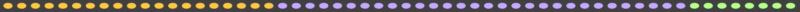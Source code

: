 # Source: rendernormal.scorebar-colour.blend  (saved by Blender 2.78.0; exported with 4.5.12 LTS)
import bpy
from mathutils import Matrix  # noqa: F401  (used for matrix-valued properties, if any)

bpy.ops.wm.read_factory_settings(use_empty=True)
scene = bpy.context.scene
scene.name = 'menu-back'

# ---- collections
col_collection_1 = bpy.data.collections.new('Collection 1'); scene.collection.children.link(col_collection_1)
col_collection_2 = bpy.data.collections.new('Collection 2'); scene.collection.children.link(col_collection_2)
col_collection_2.hide_render = True
col_collection_2.hide_viewport = True
col_collection_11 = bpy.data.collections.new('Collection 11'); scene.collection.children.link(col_collection_11)
col_collection_11.hide_render = True
col_collection_11.hide_viewport = True

# ---- materials (node trees are filled in below, after node groups)
mat_sliderborderpurple_ish_ani1_001 = bpy.data.materials.new('sliderborderpurple-ish-ani1.001')
mat_sliderborderpurple_ish_ani1_001.alpha_threshold = 0.0
mat_sliderborderpurple_ish_ani1_001.roughness = 0.5
mat_sliderborderpurple_ish_ani1_002 = bpy.data.materials.new('sliderborderpurple-ish-ani1.002')
mat_sliderborderpurple_ish_ani1_002.alpha_threshold = 0.0
mat_sliderborderpurple_ish_ani1_002.roughness = 0.5
mat_sliderborderpurple_ish = bpy.data.materials.new('sliderborderpurple-ish')

# ---- material node trees
mat_sliderborderpurple_ish_ani1_001.use_nodes = True; mat_sliderborderpurple_ish_ani1_001.node_tree.nodes.clear()
mat_sliderborderpurple_ish_ani1_002.use_nodes = True; mat_sliderborderpurple_ish_ani1_002.node_tree.nodes.clear()

# ---- world
world_world_010 = bpy.data.worlds.new('World.010'); scene.world = world_world_010
world_world_010.color = (0.05088, 0.05088, 0.05088)
world_world_010.use_sun_shadow = False
world_world_010.sun_shadow_jitter_overblur = 0.0
world_world_010.cycles.sampling_method = 'MANUAL'

# ---- cameras
cam_camera_041 = bpy.data.cameras.new('Camera.041')
cam_camera_041.type = 'ORTHO'
cam_camera_041.clip_end = 100.0
cam_camera_041.lens = 35.0
cam_camera_041.sensor_width = 32.0
cam_camera_041.sensor_height = 18.0
cam_camera_041.ortho_scale = 1.3
cam_camera_041.dof.focus_distance = 0.0

# ---- meshes
me_circle = bpy.data.meshes.new('Circle')
me_circle.from_pydata([(0.0, 1.0, 0.0), (-0.1951, 0.9808, 0.0), (-0.3827, 0.9239, 0.0), (-0.5556, 0.8315, 0.0), (-0.7071, 0.7071, 0.0), (-0.8315, 0.5556, 0.0), (-0.9239, 0.3827, 0.0), (-0.9808, 0.1951, 0.0), (-1.0, 7.55e-08, 0.0), (-0.9808, -0.1951, 0.0), (-0.9239, -0.3827, 0.0), (-0.8315, -0.5556, 0.0), (-0.7071, -0.7071, 0.0), (-0.5556, -0.8315, 0.0), (-0.3827, -0.9239, 0.0), (-0.1951, -0.9808, 0.0), (3.258e-07, -1.0, 0.0), (0.1951, -0.9808, 0.0), (0.3827, -0.9239, 0.0), (0.5556, -0.8315, 0.0), (0.7071, -0.7071, 0.0), (0.8315, -0.5556, 0.0), (0.9239, -0.3827, 0.0), (0.9808, -0.1951, 0.0), (1.0, 9.656e-07, 0.0), (0.9808, 0.1951, 0.0), (0.9239, 0.3827, 0.0), (0.8315, 0.5556, 0.0), (0.7071, 0.7071, 0.0), (0.5556, 0.8315, 0.0), (0.3827, 0.9239, 0.0), (0.1951, 0.9808, 0.0)], [], [(1, 2, 3, 4, 5, 6, 7, 8, 9, 10, 11, 12, 13, 14, 15, 16, 17, 18, 19, 20, 21, 22, 23, 24, 25, 26, 27, 28, 29, 30, 31, 0)])
me_circle.materials.append(mat_sliderborderpurple_ish_ani1_001)
me_circle.use_remesh_preserve_volume = False
me_circle.use_remesh_preserve_attributes = False
me_circle.use_mirror_vertex_groups = False
me_circle.update()
me_plane_005 = bpy.data.meshes.new('Plane.005')
me_plane_005.from_pydata([(0.6454, -0.0003645, 0.0), (0.627, -0.01043, 0.0), (0.6453, -0.001578, 0.0), (0.6449, -0.002773, 0.0), (0.6442, -0.003934, 0.0), (0.6433, -0.005042, 0.0), (0.6422, -0.006083, 0.0), (0.6408, -0.007039, 0.0), (0.6392, -0.007899, 0.0), (0.6375, -0.008649, 0.0), (0.6356, -0.009278, 0.0), (0.6335, -0.009776, 0.0), (0.6314, -0.01014, 0.0), (0.6292, -0.01036, 0.0), (0.627, 0.01043, 0.0), (0.6454, 0.0003645, 0.0), (0.6292, 0.01036, 0.0), (0.6314, 0.01014, 0.0), (0.6335, 0.009776, 0.0), (0.6356, 0.009278, 0.0), (0.6375, 0.008649, 0.0), (0.6392, 0.007899, 0.0), (0.6408, 0.007039, 0.0), (0.6422, 0.006083, 0.0), (0.6433, 0.005042, 0.0), (0.6442, 0.003934, 0.0), (0.6449, 0.002773, 0.0), (0.6453, 0.001578, 0.0), (-0.6454, -0.0003645, 0.0), (-0.627, -0.01043, 0.0), (-0.6453, -0.001578, 0.0), (-0.6449, -0.002773, 0.0), (-0.6442, -0.003934, 0.0), (-0.6433, -0.005042, 0.0), (-0.6422, -0.006083, 0.0), (-0.6408, -0.007039, 0.0), (-0.6392, -0.007899, 0.0), (-0.6375, -0.008649, 0.0), (-0.6356, -0.009278, 0.0), (-0.6335, -0.009776, 0.0), (-0.6314, -0.01014, 0.0), (-0.6292, -0.01036, 0.0), (-0.627, 0.01043, 0.0), (-0.6454, 0.0003645, 0.0), (-0.6292, 0.01036, 0.0), (-0.6314, 0.01014, 0.0), (-0.6335, 0.009776, 0.0), (-0.6356, 0.009278, 0.0), (-0.6375, 0.008649, 0.0), (-0.6392, 0.007899, 0.0), (-0.6408, 0.007039, 0.0), (-0.6422, 0.006083, 0.0), (-0.6433, 0.005042, 0.0), (-0.6442, 0.003934, 0.0), (-0.6449, 0.002773, 0.0), (-0.6453, 0.001578, 0.0), (-0.02183, 0.01043, 0.0), (-0.02183, -0.01043, 0.0)], [], [(57, 56, 14, 16, 17, 18, 19, 20, 21, 22, 23, 24, 25, 26, 27, 15, 0, 2, 3, 4, 5, 6, 7, 8, 9, 10, 11, 12, 13, 1), (57, 29, 41, 40, 39, 38, 37, 36, 35, 34, 33, 32, 31, 30, 28, 43, 55, 54, 53, 52, 51, 50, 49, 48, 47, 46, 45, 44, 42, 56)])
me_plane_005.materials.append(mat_sliderborderpurple_ish_ani1_002)
me_plane_005.use_remesh_preserve_volume = False
me_plane_005.use_remesh_preserve_attributes = False
me_plane_005.use_mirror_vertex_groups = False
me_plane_005.update()
me_plane = bpy.data.meshes.new('Plane')
me_plane.from_pydata([(-0.1742, 0.1164, 0.0), (-0.1481, 0.1481, 0.0), (-0.1164, 0.1742, 0.0), (-0.08017, 0.1935, 0.0), (-0.04087, 0.2055, 0.0), (0.0, 0.2095, 0.0), (-0.1935, 0.08017, 0.0), (-0.2055, 0.04087, 0.0), (-0.2095, 1.582e-08, 0.0), (-0.2055, -0.04087, 0.0), (-0.1935, -0.08017, 0.0), (-0.1742, -0.1164, 0.0), (-0.1481, -0.1481, 0.0), (-0.1164, -0.1742, 0.0), (-0.08017, -0.1935, 0.0), (-0.04087, -0.2055, 0.0), (6.826e-08, -0.2095, 0.0), (0.04087, -0.2055, 0.0), (0.08017, -0.1935, 0.0), (0.1164, -0.1742, 0.0), (0.1481, -0.1481, 0.0), (0.1742, -0.1164, 0.0), (0.1935, -0.08017, 0.0), (0.2055, -0.04087, 0.0), (0.2095, 2.023e-07, 0.0), (0.2055, 0.04087, 0.0), (0.1935, 0.08017, 0.0), (0.1742, 0.1164, 0.0), (0.1481, 0.1481, 0.0), (0.1164, 0.1742, 0.0), (0.08017, 0.1935, 0.0), (0.04087, 0.2055, 0.0)], [], [(7, 8, 9, 10, 11, 12, 13, 14, 15, 16, 17, 18, 19, 20, 21, 22, 23, 24, 25, 26, 27, 28, 29, 30, 31, 5, 4, 3, 2, 1, 0, 6)])
me_plane.materials.append(mat_sliderborderpurple_ish)
me_plane.use_remesh_preserve_volume = False
me_plane.use_remesh_preserve_attributes = False
me_plane.use_mirror_vertex_groups = False
me_plane.update()

# ---- objects
ob_empty = bpy.data.objects.new('Empty', None)
ob_aniempty = bpy.data.objects.new('AniEmpty', None)
ob_circle = bpy.data.objects.new('Circle', me_circle)
ob_cam_hitcircle_010 = bpy.data.objects.new('cam-hitcircle.010', cam_camera_041)
ob_plane = bpy.data.objects.new('Plane', me_plane_005)
ob_arrow = bpy.data.objects.new('arrow', me_plane)
_N = mat_sliderborderpurple_ish_ani1_001.node_tree.nodes; _L = mat_sliderborderpurple_ish_ani1_001.node_tree.links
n0 = _N.new('ShaderNodeTexCoord'); n0.name = 'Texture Coordinate'; n0.location = (-282, 545)
n0.object = ob_aniempty
n1 = _N.new('ShaderNodeTexCoord'); n1.name = 'Texture Coordinate.001'; n1.location = (-295, 261)
n1.object = ob_empty
n2 = _N.new('ShaderNodeMath'); n2.name = 'Math.001'; n2.location = (-126, 158)
n2.hide = True
n2.operation = 'MULTIPLY'
n2.inputs[1].default_value = 0.344
n3 = _N.new('ShaderNodeValToRGB'); n3.name = 'ColorRamp.001'; n3.location = (-16, 157)
n3.label = 'Normalize'
n3.hide = True
n3.color_ramp.interpolation = 'EASE'
while len(n3.color_ramp.elements) > 1: n3.color_ramp.elements.remove(n3.color_ramp.elements[-1])
n3.color_ramp.elements[0].position = 0.0; n3.color_ramp.elements[0].color = (0.0, 0.0, 0.0, 1.0)
_e = n3.color_ramp.elements.new(1.0); _e.color = (1.0, 1.0, 1.0, 1.0)
n4 = _N.new('ShaderNodeValToRGB'); n4.name = 'ColorRamp'; n4.location = (92, 292)
n4.color_ramp.interpolation = 'CONSTANT'
while len(n4.color_ramp.elements) > 1: n4.color_ramp.elements.remove(n4.color_ramp.elements[-1])
n4.color_ramp.elements[0].position = 0.0; n4.color_ramp.elements[0].color = (1.0, 0.5647, 0.05951, 1.0)
_e = n4.color_ramp.elements.new(0.2841); _e.color = (0.5583, 0.3916, 1.0, 1.0)
_e = n4.color_ramp.elements.new(0.9455); _e.color = (0.4678, 1.0, 0.2705, 1.0)
n5 = _N.new('ShaderNodeRGB'); n5.name = 'RGB'; n5.location = (186, 71)
n5.outputs[0].default_value = (1.0, 1.0, 1.0, 1.0)
n6 = _N.new('ShaderNodeMath'); n6.name = 'Math'; n6.location = (-34, 504)
n6.operation = 'SINE'
n6.use_clamp = True
n6.inputs[1].default_value = 0.0
n7 = _N.new('ShaderNodeMix'); n7.name = 'Mix'; n7.location = (437, 252)
n7.data_type = 'RGBA'
n8 = _N.new('ShaderNodeEmission'); n8.name = 'Emission'; n8.location = (684, 266)
n9 = _N.new('ShaderNodeOutputMaterial'); n9.name = 'Material Output'; n9.location = (971, 276)
n10 = _N.new('NodeReroute'); n10.name = 'Reroute'; n10.location = (386, 462)
n10.width = 16
n10.socket_idname = 'NodeSocketFloat'
_L.new(n0.outputs[3], n6.inputs[0])
_L.new(n1.outputs[3], n2.inputs[0])
_L.new(n2.outputs[0], n3.inputs[0])
_L.new(n3.outputs[0], n4.inputs[0])
_L.new(n8.outputs[0], n9.inputs[0])
_L.new(n7.outputs[2], n8.inputs[0])
_L.new(n4.outputs[0], n7.inputs[6])
_L.new(n5.outputs[0], n7.inputs[7])
_L.new(n10.outputs[0], n7.inputs[0])
_L.new(n6.outputs[0], n10.inputs[0])
n9.is_active_output = True
_N = mat_sliderborderpurple_ish_ani1_002.node_tree.nodes; _L = mat_sliderborderpurple_ish_ani1_002.node_tree.links
n0 = _N.new('ShaderNodeTexCoord'); n0.name = 'Texture Coordinate'; n0.location = (-282, 545)
n0.object = ob_aniempty
n1 = _N.new('ShaderNodeTexCoord'); n1.name = 'Texture Coordinate.001'; n1.location = (-295, 261)
n1.object = ob_empty
n2 = _N.new('ShaderNodeMath'); n2.name = 'Math.001'; n2.location = (-126, 158)
n2.hide = True
n2.operation = 'MULTIPLY'
n2.inputs[1].default_value = 0.344
n3 = _N.new('ShaderNodeValToRGB'); n3.name = 'ColorRamp.001'; n3.location = (-16, 157)
n3.label = 'Normalize'
n3.hide = True
n3.color_ramp.interpolation = 'EASE'
while len(n3.color_ramp.elements) > 1: n3.color_ramp.elements.remove(n3.color_ramp.elements[-1])
n3.color_ramp.elements[0].position = 0.0; n3.color_ramp.elements[0].color = (0.0, 0.0, 0.0, 1.0)
_e = n3.color_ramp.elements.new(1.0); _e.color = (1.0, 1.0, 1.0, 1.0)
n4 = _N.new('ShaderNodeValToRGB'); n4.name = 'ColorRamp'; n4.location = (92, 292)
n4.color_ramp.interpolation = 'CONSTANT'
while len(n4.color_ramp.elements) > 1: n4.color_ramp.elements.remove(n4.color_ramp.elements[-1])
n4.color_ramp.elements[0].position = 0.0; n4.color_ramp.elements[0].color = (1.0, 0.5647, 0.05951, 1.0)
_e = n4.color_ramp.elements.new(0.0); _e.color = (0.5583, 0.3916, 1.0, 1.0)
_e = n4.color_ramp.elements.new(1.0); _e.color = (0.4678, 1.0, 0.2705, 1.0)
n5 = _N.new('ShaderNodeRGB'); n5.name = 'RGB'; n5.location = (186, 71)
n5.outputs[0].default_value = (1.0, 1.0, 1.0, 1.0)
n6 = _N.new('ShaderNodeMath'); n6.name = 'Math'; n6.location = (-34, 504)
n6.operation = 'SINE'
n6.inputs[1].default_value = 0.0
n7 = _N.new('ShaderNodeInvert'); n7.name = 'Invert'; n7.location = (224, 476)
n8 = _N.new('ShaderNodeMix'); n8.name = 'Mix'; n8.location = (490, 246)
n8.data_type = 'RGBA'
n9 = _N.new('ShaderNodeOutputMaterial'); n9.name = 'Material Output'; n9.location = (975, 338)
n10 = _N.new('ShaderNodeEmission'); n10.name = 'Emission'; n10.location = (741, 320)
_L.new(n0.outputs[3], n6.inputs[0])
_L.new(n1.outputs[3], n2.inputs[0])
_L.new(n2.outputs[0], n3.inputs[0])
_L.new(n3.outputs[0], n4.inputs[0])
_L.new(n10.outputs[0], n9.inputs[0])
_L.new(n6.outputs[0], n7.inputs[1])
_L.new(n8.outputs[2], n10.inputs[0])
_L.new(n5.outputs[0], n8.inputs[7])
_L.new(n4.outputs[0], n8.inputs[6])
_L.new(n7.outputs[0], n8.inputs[0])
n9.is_active_output = True

# ---- transforms, parenting, visibility, modifiers, constraints
ob_empty.location = (-0.6686, 0.0003693, -0.01015)
ob_empty.scale = (0.1506, 0.1506, 0.1506)
ob_empty.empty_image_offset = (0.0, 0.0)
ob_empty.lineart.crease_threshold = 0.0
ob_aniempty.location = (1.268, 0.0003693, -0.01015)
ob_aniempty.scale = (0.2657, 0.2657, 0.2657)
ob_aniempty.empty_image_offset = (0.0, 0.0)
ob_aniempty.lineart.crease_threshold = 0.0
ob_circle.location = (-0.637, 0.0003693, -0.01015)
ob_circle.scale = (0.007244, 0.004526, 0.007244)
ob_circle.lineart.crease_threshold = 0.0
_m = ob_circle.modifiers.new('Array', 'ARRAY')
_m.count = 58
_m.constant_offset_displace = (0.0, 0.0, 0.0)
_m.relative_offset_displace = (1.54, 0.0, 0.0)
ob_cam_hitcircle_010.location = (0.0, 0.0, 5.0)
ob_cam_hitcircle_010.lock_rotations_4d = False
ob_cam_hitcircle_010.empty_display_type = 'ARROWS'
ob_cam_hitcircle_010.color = (0.0, 0.0, 0.0, 0.0)
ob_cam_hitcircle_010.display_type = 'WIRE'
ob_cam_hitcircle_010.lineart.crease_threshold = 0.0
ob_plane.location = (-0.001526, 0.0003693, -0.01015)
ob_plane.scale = (1.0, 0.3168, 1.0)
ob_plane.lineart.crease_threshold = 0.0
ob_arrow.location = (-0.5977, -0.0005407, 0.0)
ob_arrow.scale = (0.09997, 0.09997, 0.09997)
ob_arrow.lineart.crease_threshold = 0.0

# ---- collection membership
col_collection_1.objects.link(ob_empty)
col_collection_1.objects.link(ob_aniempty)
col_collection_1.objects.link(ob_circle)
col_collection_1.objects.link(ob_cam_hitcircle_010)
col_collection_2.objects.link(ob_plane)
col_collection_11.objects.link(ob_arrow)
def _layer_coll(name, lc=None):
    lc = lc or bpy.context.view_layer.layer_collection
    for c in lc.children:
        if c.name == name: return c
        r = _layer_coll(name, c)
        if r: return r
_layer_coll('Collection 2').indirect_only = True
_layer_coll('Collection 11').indirect_only = True

# ---- scene / render settings (as saved in the file)
scene.camera = ob_cam_hitcircle_010
scene.frame_start = 0; scene.frame_end = 35; scene.frame_set(14)
scene.render.engine = 'CYCLES'
scene.render.image_settings.compression = 70
scene.render.resolution_x = 1340
scene.render.resolution_y = 20
scene.render.fps = 30
scene.render.dither_intensity = 0.0
scene.render.film_transparent = True
scene.cycles.use_denoising = False
scene.cycles.samples = 9
scene.cycles.sampling_pattern = 'TABULATED_SOBOL'
scene.cycles.light_sampling_threshold = 0.0
scene.cycles.use_adaptive_sampling = False
scene.cycles.use_light_tree = False
scene.cycles.blur_glossy = 0.0
scene.cycles.max_bounces = 6
scene.cycles.diffuse_bounces = 6
scene.cycles.glossy_bounces = 6
scene.cycles.transmission_bounces = 6
scene.cycles.volume_bounces = 6
scene.cycles.transparent_max_bounces = 6
scene.cycles.sample_clamp_indirect = 0.0
scene.view_settings.view_transform = 'Standard'
bpy.context.view_layer.update()
